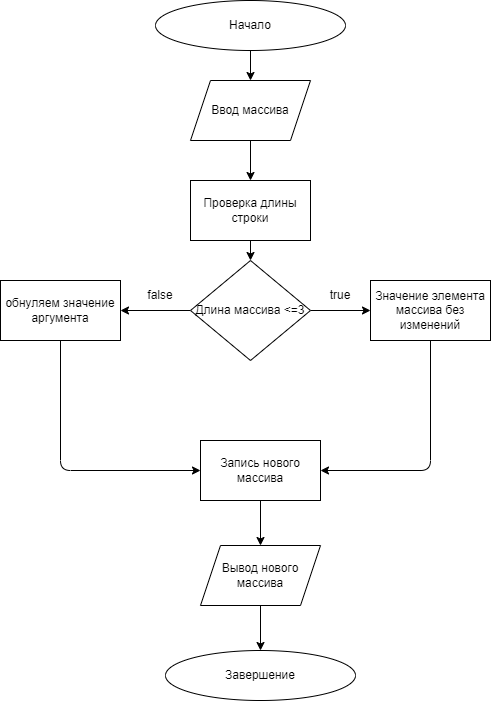

The diagram above was exported from draw.io. Its source (the exported page's mxGraphModel, read from the mxfile embedded in the PNG):
<mxGraphModel dx="617" dy="78" grid="1" gridSize="10" guides="1" tooltips="1" connect="1" arrows="1" fold="1" page="1" pageScale="1" pageWidth="827" pageHeight="1169" math="0" shadow="0">
  <root>
    <mxCell id="0" />
    <mxCell id="1" parent="0" />
    <mxCell id="6" value="" style="edgeStyle=none;html=1;" edge="1" parent="1" source="2" target="3">
      <mxGeometry relative="1" as="geometry" />
    </mxCell>
    <mxCell id="2" value="Начало" style="ellipse;whiteSpace=wrap;html=1;" vertex="1" parent="1">
      <mxGeometry x="185" y="10" width="190" height="50" as="geometry" />
    </mxCell>
    <mxCell id="10" value="" style="edgeStyle=none;html=1;" edge="1" parent="1" source="3" target="4">
      <mxGeometry relative="1" as="geometry" />
    </mxCell>
    <mxCell id="3" value="Ввод массива" style="shape=parallelogram;perimeter=parallelogramPerimeter;whiteSpace=wrap;html=1;fixedSize=1;" vertex="1" parent="1">
      <mxGeometry x="220" y="90" width="120" height="60" as="geometry" />
    </mxCell>
    <mxCell id="11" value="" style="edgeStyle=none;html=1;" edge="1" parent="1" source="4" target="5">
      <mxGeometry relative="1" as="geometry" />
    </mxCell>
    <mxCell id="4" value="Проверка длины строки" style="rounded=0;whiteSpace=wrap;html=1;" vertex="1" parent="1">
      <mxGeometry x="220" y="190" width="120" height="60" as="geometry" />
    </mxCell>
    <mxCell id="14" value="" style="edgeStyle=none;html=1;" edge="1" parent="1" source="5" target="12">
      <mxGeometry relative="1" as="geometry" />
    </mxCell>
    <mxCell id="15" value="" style="edgeStyle=none;html=1;" edge="1" parent="1" source="5" target="13">
      <mxGeometry relative="1" as="geometry" />
    </mxCell>
    <mxCell id="5" value="Длина массива &amp;lt;=3" style="rhombus;whiteSpace=wrap;html=1;" vertex="1" parent="1">
      <mxGeometry x="220" y="270" width="120" height="100" as="geometry" />
    </mxCell>
    <mxCell id="19" value="" style="edgeStyle=none;html=1;" edge="1" parent="1" source="12" target="18">
      <mxGeometry relative="1" as="geometry">
        <Array as="points">
          <mxPoint x="460" y="480" />
        </Array>
      </mxGeometry>
    </mxCell>
    <mxCell id="12" value="Значение элемента массива без изменений" style="rounded=0;whiteSpace=wrap;html=1;" vertex="1" parent="1">
      <mxGeometry x="400" y="290" width="120" height="60" as="geometry" />
    </mxCell>
    <mxCell id="20" value="" style="edgeStyle=none;html=1;" edge="1" parent="1" source="13" target="18">
      <mxGeometry relative="1" as="geometry">
        <Array as="points">
          <mxPoint x="90" y="480" />
        </Array>
      </mxGeometry>
    </mxCell>
    <mxCell id="13" value="обнуляем значение аргумента" style="rounded=0;whiteSpace=wrap;html=1;" vertex="1" parent="1">
      <mxGeometry x="30" y="290" width="120" height="60" as="geometry" />
    </mxCell>
    <mxCell id="16" value="true" style="text;html=1;strokeColor=none;fillColor=none;align=center;verticalAlign=middle;whiteSpace=wrap;rounded=0;" vertex="1" parent="1">
      <mxGeometry x="340" y="290" width="60" height="30" as="geometry" />
    </mxCell>
    <mxCell id="17" value="false" style="text;html=1;strokeColor=none;fillColor=none;align=center;verticalAlign=middle;whiteSpace=wrap;rounded=0;" vertex="1" parent="1">
      <mxGeometry x="160" y="290" width="60" height="30" as="geometry" />
    </mxCell>
    <mxCell id="22" value="" style="edgeStyle=none;html=1;" edge="1" parent="1" source="18" target="21">
      <mxGeometry relative="1" as="geometry" />
    </mxCell>
    <mxCell id="18" value="Запись нового массива" style="rounded=0;whiteSpace=wrap;html=1;" vertex="1" parent="1">
      <mxGeometry x="230" y="450" width="120" height="60" as="geometry" />
    </mxCell>
    <mxCell id="24" value="" style="edgeStyle=none;html=1;" edge="1" parent="1" source="21" target="23">
      <mxGeometry relative="1" as="geometry" />
    </mxCell>
    <mxCell id="21" value="Вывод нового массива" style="shape=parallelogram;perimeter=parallelogramPerimeter;whiteSpace=wrap;html=1;fixedSize=1;" vertex="1" parent="1">
      <mxGeometry x="230" y="555" width="120" height="60" as="geometry" />
    </mxCell>
    <mxCell id="23" value="Завершение" style="ellipse;whiteSpace=wrap;html=1;" vertex="1" parent="1">
      <mxGeometry x="195" y="660" width="190" height="50" as="geometry" />
    </mxCell>
  </root>
</mxGraphModel>